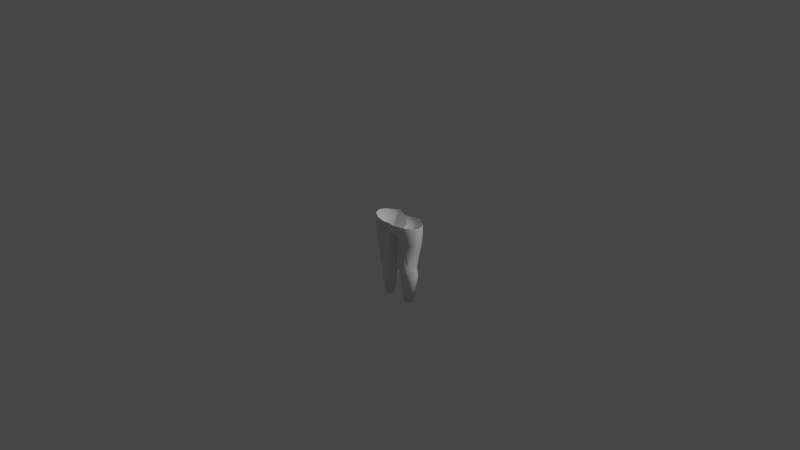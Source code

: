 # Source: hand-monster.blend  (saved by Blender 3.3.6; exported with 4.5.12 LTS)
import bpy
from mathutils import Matrix  # noqa: F401  (used for matrix-valued properties, if any)

bpy.ops.wm.read_factory_settings(use_empty=True)
scene = bpy.context.scene
scene.name = 'Scene'

# ---- collections
col_collection = bpy.data.collections.new('Collection'); scene.collection.children.link(col_collection)

# ---- world
world_world = bpy.data.worlds.new('World'); scene.world = world_world
world_world.use_nodes = True; world_world.node_tree.nodes.clear()
_N = world_world.node_tree.nodes; _L = world_world.node_tree.links
n0 = _N.new('ShaderNodeOutputWorld'); n0.name = 'World Output'; n0.location = (300, 300)
n1 = _N.new('ShaderNodeBackground'); n1.name = 'Background'; n1.location = (10, 300)
n1.inputs[0].default_value = (0.05088, 0.05088, 0.05088, 1.0)
_L.new(n1.outputs[0], n0.inputs[0])
n0.is_active_output = True
world_world.color = (0.05088, 0.05088, 0.05088)
world_world.use_sun_shadow = False
world_world.sun_shadow_jitter_overblur = 0.0

# ---- cameras
cam_camera = bpy.data.cameras.new('Camera')
cam_camera.clip_end = 100.0
cam_camera.ortho_scale = 7.314

# ---- lights
light_light = bpy.data.lights.new('Light', 'POINT')
light_light.transmission_factor = 0.0
light_light.energy = 1000.0
light_light.shadow_soft_size = 0.1
light_light.shadow_maximum_resolution = 0.006
light_light.use_absolute_resolution = True

# ---- meshes
me_cylinder = bpy.data.meshes.new('Cylinder')
me_cylinder.from_pydata([(1.4, 1.0, -4.0), (1.4, 1.0, -2.0), (2.107, 0.7071, -4.0), (2.707, 0.7071, -1.0), (2.4, 0.0, -4.2), (2.107, -0.7071, -4.4), (2.707, -0.7071, -1.0), (1.4, -1.0, -4.5), (1.4, -1.0, -2.0), (0.6929, -0.7071, -4.4), (0.5929, -0.7071, -1.8), (0.4, 0.0, -4.2), (0.4, 0.0, -2.0), (0.6929, 0.7071, -4.0), (0.5929, 0.7071, -1.8), (1.4, 0.8, -5.0), (2.107, 0.5071, -5.0), (2.4, 0.0, -5.0), (2.107, -0.8071, -5.0), (1.4, -1.1, -5.0), (0.6929, -0.8071, -5.0), (0.4, 0.0, -5.0), (0.6929, 0.5071, -5.0), (1.4, 1.0, -6.0), (2.107, 0.7071, -6.0), (2.4, 0.0, -6.0), (2.107, -0.5071, -6.0), (1.4, -0.8, -6.0), (0.6929, -0.5071, -6.0), (0.4, 0.0, -6.0), (0.6929, 0.7071, -6.0), (1.4, 0.5, -9.0), (1.754, 0.3536, -9.0), (1.9, -4.657e-09, -9.0), (1.754, -0.3536, -9.0), (1.4, -0.5, -9.0), (1.046, -0.3536, -9.0), (0.9, -4.657e-09, -9.0), (1.046, 0.3536, -9.0), (-0.007107, -0.7071, -1.3), (-1.192e-07, 0.0, -1.7), (-0.007107, 1.007, -1.0), (2.707, 0.7071, 0.0), (3.0, 0.0, 0.0), (2.707, -0.7071, 0.0), (1.507, 1.507, -1.0), (0.7071, -1.207, -1.0), (1.507, 1.507, 0.0), (0.7071, -1.507, 0.0), (0.007107, -1.007, -1.0), (0.007107, 1.007, 0.0), (0.007107, -1.407, 0.0), (2.607, 0.7071, -2.0), (2.9, 0.0, -2.0), (2.607, -0.7071, -2.0), (1.701, -1.309, -1.0), (3.0, 0.0, -1.0), (1.701, -1.309, 0.0)], [], [(0, 1, 52, 2), (2, 52, 53, 4), (4, 53, 54, 5), (5, 54, 8, 7), (7, 8, 10, 9), (9, 10, 12, 11), (14, 12, 40, 41), (11, 12, 14, 13), (13, 14, 1, 0), (11, 13, 22, 21), (21, 22, 30, 29), (2, 4, 17, 16), (7, 9, 20, 19), (13, 0, 15, 22), (0, 2, 16, 15), (4, 5, 18, 17), (9, 11, 21, 20), (5, 7, 19, 18), (24, 25, 33, 32), (19, 20, 28, 27), (17, 18, 26, 25), (15, 16, 24, 23), (22, 15, 23, 30), (20, 21, 29, 28), (18, 19, 27, 26), (16, 17, 25, 24), (31, 32, 33, 34, 35, 36, 37, 38), (29, 30, 38, 37), (27, 28, 36, 35), (25, 26, 34, 33), (23, 24, 32, 31), (30, 23, 31, 38), (28, 29, 37, 36), (26, 27, 35, 34), (12, 10, 39, 40), (6, 56, 43, 44), (56, 3, 42, 43), (42, 3, 45, 47), (55, 57, 48, 46), (47, 45, 41, 50), (46, 48, 51, 49), (10, 46, 49, 39), (6, 44, 57, 55), (54, 53, 56, 6), (53, 52, 3, 56), (8, 55, 46, 10), (54, 6, 55, 8), (1, 45, 3, 52), (14, 41, 45, 1)])
me_cylinder.polygons.foreach_set('use_smooth', [True] * 49)
_uv = me_cylinder.uv_layers.new(name='UVMap')
_uv.uv.foreach_set('vector', [1.0, 0.5, 1.0, 1.0, 0.875, 1.0, 0.875, 0.5, 0.875, 0.5, 0.875, 1.0, 0.75, 1.0, 0.75, 0.5, 0.75, 0.5, 0.75, 1.0, 0.625, 1.0, 0.625, 0.5, 0.625, 0.5, 0.625, 1.0, 0.5, 1.0, 0.5, 0.5, 0.5, 0.5, 0.5, 1.0, 0.375, 1.0, 0.375, 0.5, 0.375, 0.5, 0.375, 1.0, 0.25, 1.0, 0.25, 0.5, 0.125, 1.0, 0.25, 1.0, 0.25, 1.0, 0.125, 1.0, 0.25, 0.5, 0.25, 1.0, 0.125, 1.0, 0.125, 0.5, 0.125, 0.5, 0.125, 1.0, 0.0, 1.0, 0.0, 0.5, 0.25, 0.5, 0.125, 0.5, 0.125, 0.5, 0.25, 0.5, 0.25, 0.5, 0.125, 0.5, 0.125, 0.5, 0.25, 0.5, 0.875, 0.5, 0.75, 0.5, 0.75, 0.5, 0.875, 0.5, 0.5, 0.5, 0.375, 0.5, 0.375, 0.5, 0.5, 0.5, 0.125, 0.5, 0.0, 0.5, 0.0, 0.5, 0.125, 0.5, 1.0, 0.5, 0.875, 0.5, 0.875, 0.5, 1.0, 0.5, 0.75, 0.5, 0.625, 0.5, 0.625, 0.5, 0.75, 0.5, 0.375, 0.5, 0.25, 0.5, 0.25, 0.5, 0.375, 0.5, 0.625, 0.5, 0.5, 0.5, 0.5, 0.5, 0.625, 0.5, 0.875, 0.5, 0.75, 0.5, 0.75, 0.5, 0.875, 0.5, 0.5, 0.5, 0.375, 0.5, 0.375, 0.5, 0.5, 0.5, 0.75, 0.5, 0.625, 0.5, 0.625, 0.5, 0.75, 0.5, 1.0, 0.5, 0.875, 0.5, 0.875, 0.5, 1.0, 0.5, 0.125, 0.5, 0.0, 0.5, 0.0, 0.5, 0.125, 0.5, 0.375, 0.5, 0.25, 0.5, 0.25, 0.5, 0.375, 0.5, 0.625, 0.5, 0.5, 0.5, 0.5, 0.5, 0.625, 0.5, 0.875, 0.5, 0.75, 0.5, 0.75, 0.5, 0.875, 0.5, 0.75, 0.49, 0.9197, 0.4197, 0.99, 0.25, 0.9197, 0.08029, 0.75, 0.01, 0.5803, 0.08029, 0.51, 0.25, 0.5803, 0.4197, 0.25, 0.5, 0.125, 0.5, 0.125, 0.5, 0.25, 0.5, 0.5, 0.5, 0.375, 0.5, 0.375, 0.5, 0.5, 0.5, 0.75, 0.5, 0.625, 0.5, 0.625, 0.5, 0.75, 0.5, 1.0, 0.5, 0.875, 0.5, 0.875, 0.5, 1.0, 0.5, 0.125, 0.5, 0.0, 0.5, 0.0, 0.5, 0.125, 0.5, 0.375, 0.5, 0.25, 0.5, 0.25, 0.5, 0.375, 0.5, 0.625, 0.5, 0.5, 0.5, 0.5, 0.5, 0.625, 0.5, 0.25, 1.0, 0.375, 1.0, 0.375, 1.0, 0.25, 1.0, 0.625, 1.0, 0.75, 1.0, 0.75, 1.0, 0.625, 1.0, 0.75, 1.0, 0.875, 1.0, 0.875, 1.0, 0.75, 1.0, 0.875, 1.0, 0.875, 1.0, 0.875, 1.0, 0.875, 1.0, 0.625, 1.0, 0.625, 1.0, 0.625, 1.0, 0.625, 1.0, 0.875, 1.0, 0.875, 1.0, 0.875, 1.0, 0.875, 1.0, 0.625, 1.0, 0.625, 1.0, 0.625, 1.0, 0.625, 1.0, 0.375, 1.0, 0.625, 1.0, 0.625, 1.0, 0.375, 1.0, 0.625, 1.0, 0.625, 1.0, 0.625, 1.0, 0.625, 1.0, 0.625, 1.0, 0.75, 1.0, 0.75, 1.0, 0.625, 1.0, 0.75, 1.0, 0.875, 1.0, 0.875, 1.0, 0.75, 1.0, 0.5, 1.0, 0.625, 1.0, 0.625, 1.0, 0.375, 1.0, 0.625, 1.0, 0.625, 1.0, 0.625, 1.0, 0.5, 1.0, 1.0, 1.0, 0.875, 1.0, 0.875, 1.0, 0.875, 1.0, 0.125, 1.0, 0.875, 1.0, 0.875, 1.0, 1.0, 1.0])
me_cylinder.update()

# ---- objects
ob_light = bpy.data.objects.new('Light', light_light)
ob_camera = bpy.data.objects.new('Camera', cam_camera)
ob_cylinder = bpy.data.objects.new('Cylinder', me_cylinder)

# ---- transforms, parenting, visibility, modifiers, constraints
ob_light.location = (4.076, 1.005, 5.904)
ob_light.rotation_euler = (0.6503, 0.05522, 1.866)
ob_light.lock_rotations_4d = False
ob_light.empty_display_type = 'ARROWS'
ob_light.color = (0.0, 0.0, 0.0, 0.0)
ob_light.lineart.crease_threshold = 0.0
ob_camera.location = (7.359, -6.926, 4.958)
ob_camera.rotation_euler = (1.109, 0.0, 0.8149)
ob_camera.lock_rotations_4d = False
ob_camera.empty_display_type = 'ARROWS'
ob_camera.color = (0.0, 0.0, 0.0, 0.0)
ob_camera.display_type = 'WIRE'
ob_camera.lineart.crease_threshold = 0.0
ob_cylinder.location = (0.0, 0.0, 0.0)
ob_cylinder.scale = (0.1, 0.1, 0.1)
_m = ob_cylinder.modifiers.new('Mirror', 'MIRROR')

# ---- collection membership
col_collection.objects.link(ob_light)
col_collection.objects.link(ob_camera)
col_collection.objects.link(ob_cylinder)

# ---- scene / render settings (as saved in the file)
scene.camera = ob_camera
scene.frame_start = 1; scene.frame_end = 250; scene.frame_set(1)
scene.render.engine = 'BLENDER_EEVEE_NEXT'
scene.cycles.sampling_pattern = 'TABULATED_SOBOL'
scene.cycles.use_light_tree = False
scene.view_settings.view_transform = 'Filmic'
bpy.context.view_layer.update()
